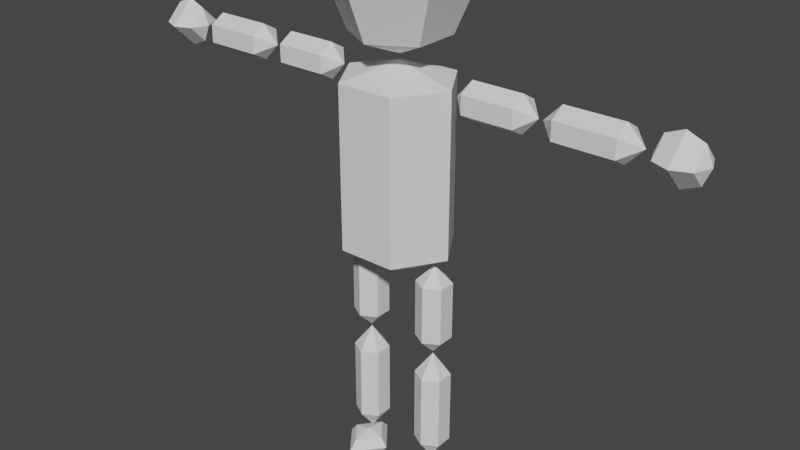 # Source: Dummy.blend  (saved by Blender 3.3.6; exported with 4.5.12 LTS)
import bpy
from mathutils import Matrix  # noqa: F401  (used for matrix-valued properties, if any)

bpy.ops.wm.read_factory_settings(use_empty=True)
scene = bpy.context.scene
scene.name = 'Scene'

# ---- collections
col_utility = bpy.data.collections.new('Utility'); scene.collection.children.link(col_utility)
col_character = bpy.data.collections.new('Character'); scene.collection.children.link(col_character)

# ---- world
world_world = bpy.data.worlds.new('World'); scene.world = world_world
world_world.use_nodes = True; world_world.node_tree.nodes.clear()
_N = world_world.node_tree.nodes; _L = world_world.node_tree.links
n0 = _N.new('ShaderNodeOutputWorld'); n0.name = 'World Output'; n0.location = (300, 300)
n1 = _N.new('ShaderNodeBackground'); n1.name = 'Background'; n1.location = (10, 300)
n1.inputs[0].default_value = (0.05088, 0.05088, 0.05088, 1.0)
_L.new(n1.outputs[0], n0.inputs[0])
n0.is_active_output = True
world_world.color = (0.05088, 0.05088, 0.05088)
world_world.use_sun_shadow = False
world_world.sun_shadow_jitter_overblur = 0.0

# ---- meshes
me_cylinder_004 = bpy.data.meshes.new('Cylinder.004')
me_cylinder_004.from_pydata([(0.0, 0.0, 7.451e-09), (0.0, 0.0, 0.1583), (0.04385, -5.026e-06, 0.02325), (0.04385, -5.026e-06, 0.1462), (0.02192, -0.03496, 0.02325), (0.02192, -0.03496, 0.1462), (-0.02193, -0.03496, 0.02325), (-0.02193, -0.03496, 0.1462), (-0.04385, 5.026e-06, 0.02325), (-0.04385, 5.026e-06, 0.1462), (-0.02192, 0.03496, 0.02325), (-0.02192, 0.03496, 0.1462), (0.02193, 0.03496, 0.02325), (0.02193, 0.03496, 0.1462), (0.02947, -3.377e-06, 0.01562), (-0.02947, 3.377e-06, 0.01562)], [], [(0, 14, 2, 4), (1, 5, 3), (2, 3, 5, 4), (0, 4, 6), (1, 7, 5), (4, 5, 7, 6), (0, 6, 8, 15), (1, 9, 7), (6, 7, 9, 8), (0, 15, 8, 10), (1, 11, 9), (8, 9, 11, 10), (0, 10, 12), (1, 13, 11), (10, 11, 13, 12), (0, 12, 2, 14), (1, 3, 13), (12, 13, 3, 2)])
_uv = me_cylinder_004.uv_layers.new(name='UVMap')
_uv.uv.foreach_set('vector', [0.75, 0.25, 0.75, 0.37, 0.75, 0.49, 0.9578, 0.37, 0.25, 0.25, 0.4578, 0.37, 0.25, 0.49, 1.0, 0.5, 1.0, 1.0, 0.8333, 1.0, 0.8333, 0.5, 0.75, 0.25, 0.9578, 0.37, 0.9578, 0.13, 0.25, 0.25, 0.4578, 0.13, 0.4578, 0.37, 0.8333, 0.5, 0.8333, 1.0, 0.6667, 1.0, 0.6667, 0.5, 0.75, 0.25, 0.9578, 0.13, 0.75, 0.01, 0.75, 0.13, 0.25, 0.25, 0.25, 0.01, 0.4578, 0.13, 0.6667, 0.5, 0.6667, 1.0, 0.5, 1.0, 0.5, 0.5, 0.75, 0.25, 0.75, 0.13, 0.75, 0.01, 0.5422, 0.13, 0.25, 0.25, 0.04215, 0.13, 0.25, 0.01, 0.5, 0.5, 0.5, 1.0, 0.3333, 1.0, 0.3333, 0.5, 0.75, 0.25, 0.5422, 0.13, 0.5422, 0.37, 0.25, 0.25, 0.04215, 0.37, 0.04215, 0.13, 0.3333, 0.5, 0.3333, 1.0, 0.1667, 1.0, 0.1667, 0.5, 0.75, 0.25, 0.5422, 0.37, 0.75, 0.49, 0.75, 0.37, 0.25, 0.25, 0.25, 0.49, 0.04215, 0.37, 0.1667, 0.5, 0.1667, 1.0, -8.941e-08, 1.0, -8.941e-08, 0.5])
me_cylinder_004.update()
me_sphere_005 = bpy.data.meshes.new('Sphere.005')
me_sphere_005.from_pydata([(-4.525e-13, 0.03657, 0.08871), (-6.65e-13, 0.05118, 0.05345), (-4.525e-13, 0.03657, 0.01818), (0.03054, 0.01894, 0.08871), (0.04319, 0.02624, 0.05345), (0.03054, 0.01894, 0.01818), (0.03054, -0.01632, 0.08871), (0.04319, -0.02362, 0.05345), (0.03054, -0.01632, 0.01818), (-7.43e-09, -0.03395, 0.08871), (-7.43e-09, -0.04856, 0.05345), (-7.43e-09, -0.03395, 0.01818), (6.066e-14, 0.00131, 0.003578), (6.066e-14, 0.00131, 0.1033), (-0.03054, -0.01632, 0.08871), (-0.04319, -0.02362, 0.05345), (-0.03054, -0.01632, 0.01818), (-0.03054, 0.01894, 0.08871), (-0.04319, 0.02624, 0.05345), (-0.03054, 0.01894, 0.01818)], [], [(2, 1, 4, 5), (0, 13, 3), (12, 2, 5), (1, 0, 3, 4), (5, 4, 7, 8), (3, 13, 6), (12, 5, 8), (4, 3, 6, 7), (8, 7, 10, 11), (6, 13, 9), (12, 8, 11), (7, 6, 9, 10), (11, 10, 15, 16), (9, 13, 14), (12, 11, 16), (10, 9, 14, 15), (16, 15, 18, 19), (14, 13, 17), (12, 16, 19), (15, 14, 17, 18), (18, 17, 0, 1), (19, 18, 1, 2), (17, 13, 0), (12, 19, 2)])
_uv = me_sphere_005.uv_layers.new(name='UVMap')
_uv.uv.foreach_set('vector', [0.6667, 0.25, 0.6667, 0.5, 0.5, 0.5, 0.5, 0.25, 0.6667, 0.75, 0.5833, 1.0, 0.5, 0.75, 0.5833, 0.0, 0.6667, 0.25, 0.5, 0.25, 0.6667, 0.5, 0.6667, 0.75, 0.5, 0.75, 0.5, 0.5, 0.5, 0.25, 0.5, 0.5, 0.3333, 0.5, 0.3333, 0.25, 0.5, 0.75, 0.4167, 1.0, 0.3333, 0.75, 0.4167, 0.0, 0.5, 0.25, 0.3333, 0.25, 0.5, 0.5, 0.5, 0.75, 0.3333, 0.75, 0.3333, 0.5, 0.3333, 0.25, 0.3333, 0.5, 0.1667, 0.5, 0.1667, 0.25, 0.3333, 0.75, 0.25, 1.0, 0.1667, 0.75, 0.25, 0.0, 0.3333, 0.25, 0.1667, 0.25, 0.3333, 0.5, 0.3333, 0.75, 0.1667, 0.75, 0.1667, 0.5, 0.1667, 0.25, 0.1667, 0.5, 0.0, 0.5, 0.0, 0.25, 0.1667, 0.75, 0.08333, 1.0, 0.0, 0.75, 0.08333, 0.0, 0.1667, 0.25, 0.0, 0.25, 0.1667, 0.5, 0.1667, 0.75, 0.0, 0.75, 0.0, 0.5, 1.0, 0.25, 1.0, 0.5, 0.8333, 0.5, 0.8333, 0.25, 1.0, 0.75, 0.9167, 1.0, 0.8333, 0.75, 0.9167, 0.0, 1.0, 0.25, 0.8333, 0.25, 1.0, 0.5, 1.0, 0.75, 0.8333, 0.75, 0.8333, 0.5, 0.8333, 0.5, 0.8333, 0.75, 0.6667, 0.75, 0.6667, 0.5, 0.8333, 0.25, 0.8333, 0.5, 0.6667, 0.5, 0.6667, 0.25, 0.8333, 0.75, 0.75, 1.0, 0.6667, 0.75, 0.75, 0.0, 0.8333, 0.25, 0.6667, 0.25])
me_sphere_005.update()
me_cylinder_005 = bpy.data.meshes.new('Cylinder.005')
me_cylinder_005.from_pydata([(0.06606, 8.404e-06, -0.001898), (0.004468, 1.546e-05, -0.001898), (0.05461, 9.716e-06, 0.01151), (0.01592, 1.415e-05, 0.01151), (0.05461, -0.0116, 0.004804), (0.01592, -0.01159, 0.004804), (0.05461, -0.0116, -0.0086), (0.01592, -0.01159, -0.0086), (0.05461, 9.716e-06, -0.0153), (0.01592, 1.415e-05, -0.0153), (0.05461, 0.01162, -0.0086), (0.01592, 0.01162, -0.0086), (0.05461, 0.01162, 0.004804), (0.01592, 0.01162, 0.004804)], [], [(0, 2, 4), (1, 5, 3), (2, 3, 5, 4), (0, 4, 6), (1, 7, 5), (4, 5, 7, 6), (0, 6, 8), (1, 9, 7), (6, 7, 9, 8), (0, 8, 10), (1, 11, 9), (8, 9, 11, 10), (0, 10, 12), (1, 13, 11), (10, 11, 13, 12), (0, 12, 2), (1, 3, 13), (12, 13, 3, 2)])
_uv = me_cylinder_005.uv_layers.new(name='UVMap')
_uv.uv.foreach_set('vector', [0.75, 0.25, 0.75, 0.49, 0.9578, 0.37, 0.25, 0.25, 0.4578, 0.37, 0.25, 0.49, 1.0, 0.5, 1.0, 1.0, 0.8333, 1.0, 0.8333, 0.5, 0.75, 0.25, 0.9578, 0.37, 0.9578, 0.13, 0.25, 0.25, 0.4578, 0.13, 0.4578, 0.37, 0.8333, 0.5, 0.8333, 1.0, 0.6667, 1.0, 0.6667, 0.5, 0.75, 0.25, 0.9578, 0.13, 0.75, 0.01, 0.25, 0.25, 0.25, 0.01, 0.4578, 0.13, 0.6667, 0.5, 0.6667, 1.0, 0.5, 1.0, 0.5, 0.5, 0.75, 0.25, 0.75, 0.01, 0.5422, 0.13, 0.25, 0.25, 0.04215, 0.13, 0.25, 0.01, 0.5, 0.5, 0.5, 1.0, 0.3333, 1.0, 0.3333, 0.5, 0.75, 0.25, 0.5422, 0.13, 0.5422, 0.37, 0.25, 0.25, 0.04215, 0.37, 0.04215, 0.13, 0.3333, 0.5, 0.3333, 1.0, 0.1667, 1.0, 0.1667, 0.5, 0.75, 0.25, 0.5422, 0.37, 0.75, 0.49, 0.25, 0.25, 0.25, 0.49, 0.04215, 0.37, 0.1667, 0.5, 0.1667, 1.0, -8.941e-08, 1.0, -8.941e-08, 0.5])
me_cylinder_005.update()
me_cylinder_008 = bpy.data.meshes.new('Cylinder.008')
me_cylinder_008.from_pydata([(0.003178, 3.528e-06, -1.389e-10), (0.0724, 3.531e-06, -3.165e-09), (0.01605, 3.529e-06, 0.0134), (0.05953, 3.531e-06, 0.0134), (0.01605, 0.01161, 0.006702), (0.05953, 0.01161, 0.006702), (0.01605, 0.01161, -0.006702), (0.05953, 0.01161, -0.006702), (0.01605, 3.529e-06, -0.0134), (0.05953, 3.531e-06, -0.0134), (0.01605, -0.0116, -0.006702), (0.05953, -0.0116, -0.006702), (0.01605, -0.0116, 0.006702), (0.05953, -0.0116, 0.006702)], [], [(0, 2, 4), (1, 5, 3), (2, 3, 5, 4), (0, 4, 6), (1, 7, 5), (4, 5, 7, 6), (0, 6, 8), (1, 9, 7), (6, 7, 9, 8), (0, 8, 10), (1, 11, 9), (8, 9, 11, 10), (0, 10, 12), (1, 13, 11), (10, 11, 13, 12), (0, 12, 2), (1, 3, 13), (12, 13, 3, 2)])
_uv = me_cylinder_008.uv_layers.new(name='UVMap')
_uv.uv.foreach_set('vector', [0.75, 0.25, 0.75, 0.49, 0.9578, 0.37, 0.25, 0.25, 0.4578, 0.37, 0.25, 0.49, 1.0, 0.5, 1.0, 1.0, 0.8333, 1.0, 0.8333, 0.5, 0.75, 0.25, 0.9578, 0.37, 0.9578, 0.13, 0.25, 0.25, 0.4578, 0.13, 0.4578, 0.37, 0.8333, 0.5, 0.8333, 1.0, 0.6667, 1.0, 0.6667, 0.5, 0.75, 0.25, 0.9578, 0.13, 0.75, 0.01, 0.25, 0.25, 0.25, 0.01, 0.4578, 0.13, 0.6667, 0.5, 0.6667, 1.0, 0.5, 1.0, 0.5, 0.5, 0.75, 0.25, 0.75, 0.01, 0.5422, 0.13, 0.25, 0.25, 0.04215, 0.13, 0.25, 0.01, 0.5, 0.5, 0.5, 1.0, 0.3333, 1.0, 0.3333, 0.5, 0.75, 0.25, 0.5422, 0.13, 0.5422, 0.37, 0.25, 0.25, 0.04215, 0.37, 0.04215, 0.13, 0.3333, 0.5, 0.3333, 1.0, 0.1667, 1.0, 0.1667, 0.5, 0.75, 0.25, 0.5422, 0.37, 0.75, 0.49, 0.25, 0.25, 0.25, 0.49, 0.04215, 0.37, 0.1667, 0.5, 0.1667, 1.0, -8.941e-08, 1.0, -8.941e-08, 0.5])
me_cylinder_008.update()
me_sphere_002 = bpy.data.meshes.new('Sphere.002')
me_sphere_002.from_pydata([(0.02268, -1.178e-09, -0.0182), (0.03555, -6.155e-10, -0.01287), (0.009815, -0.01287, 6.956e-08), (0.02268, -0.0182, 6.923e-08), (0.03555, -0.01287, 6.843e-08), (0.009815, -6.155e-10, 0.01287), (0.02268, 4.13e-10, 0.0182), (0.03555, 5.095e-10, 0.01287), (0.04088, -3.825e-10, 6.764e-08), (0.004484, -1.974e-09, 6.923e-08), (0.009815, 0.01287, 6.731e-08), (0.02268, 0.0182, 6.605e-08), (0.03555, 0.01287, 6.618e-08), (0.009815, -3.991e-09, -0.01287)], [], [(0, 13, 2, 3), (1, 0, 3, 4), (13, 9, 2), (8, 1, 4), (4, 3, 6, 7), (2, 9, 5), (8, 4, 7), (3, 2, 5, 6), (7, 6, 11, 12), (5, 9, 10), (8, 7, 12), (6, 5, 10, 11), (11, 10, 13, 0), (12, 11, 0, 1), (10, 9, 13), (8, 12, 1)])
_uv = me_sphere_002.uv_layers.new(name='UVMap')
_uv.uv.foreach_set('vector', [0.75, 0.5, 0.75, 0.75, 0.5, 0.75, 0.5, 0.5, 0.75, 0.25, 0.75, 0.5, 0.5, 0.5, 0.5, 0.25, 0.75, 0.75, 0.625, 1.0, 0.5, 0.75, 0.625, 0.0, 0.75, 0.25, 0.5, 0.25, 0.5, 0.25, 0.5, 0.5, 0.25, 0.5, 0.25, 0.25, 0.5, 0.75, 0.375, 1.0, 0.25, 0.75, 0.375, 0.0, 0.5, 0.25, 0.25, 0.25, 0.5, 0.5, 0.5, 0.75, 0.25, 0.75, 0.25, 0.5, 0.25, 0.25, 0.25, 0.5, 0.0, 0.5, 0.0, 0.25, 0.25, 0.75, 0.125, 1.0, 0.0, 0.75, 0.125, 0.0, 0.25, 0.25, 0.0, 0.25, 0.25, 0.5, 0.25, 0.75, 0.0, 0.75, 0.0, 0.5, 1.0, 0.5, 1.0, 0.75, 0.75, 0.75, 0.75, 0.5, 1.0, 0.25, 1.0, 0.5, 0.75, 0.5, 0.75, 0.25, 1.0, 0.75, 0.875, 1.0, 0.75, 0.75, 0.875, 0.0, 1.0, 0.25, 0.75, 0.25])
me_sphere_002.update()
me_cylinder_006 = bpy.data.meshes.new('Cylinder.006')
me_cylinder_006.from_pydata([(-0.06606, 2.202e-06, -0.001898), (-0.004468, 1.561e-06, -0.001898), (-0.05461, 2.083e-06, -0.0153), (-0.01592, 1.68e-06, -0.0153), (-0.05461, -0.01161, -0.0086), (-0.01592, -0.01161, -0.0086), (-0.05461, -0.01161, 0.004804), (-0.01592, -0.01161, 0.004804), (-0.05461, 2.083e-06, 0.01151), (-0.01592, 1.68e-06, 0.01151), (-0.05461, 0.01161, 0.004804), (-0.01592, 0.01161, 0.004804), (-0.05461, 0.01161, -0.0086), (-0.01592, 0.01161, -0.0086)], [], [(0, 2, 4), (1, 5, 3), (2, 3, 5, 4), (0, 4, 6), (1, 7, 5), (4, 5, 7, 6), (0, 6, 8), (1, 9, 7), (6, 7, 9, 8), (0, 8, 10), (1, 11, 9), (8, 9, 11, 10), (0, 10, 12), (1, 13, 11), (10, 11, 13, 12), (0, 12, 2), (1, 3, 13), (12, 13, 3, 2)])
_uv = me_cylinder_006.uv_layers.new(name='UVMap')
_uv.uv.foreach_set('vector', [0.75, 0.25, 0.75, 0.49, 0.9578, 0.37, 0.25, 0.25, 0.4578, 0.37, 0.25, 0.49, 1.0, 0.5, 1.0, 1.0, 0.8333, 1.0, 0.8333, 0.5, 0.75, 0.25, 0.9578, 0.37, 0.9578, 0.13, 0.25, 0.25, 0.4578, 0.13, 0.4578, 0.37, 0.8333, 0.5, 0.8333, 1.0, 0.6667, 1.0, 0.6667, 0.5, 0.75, 0.25, 0.9578, 0.13, 0.75, 0.01, 0.25, 0.25, 0.25, 0.01, 0.4578, 0.13, 0.6667, 0.5, 0.6667, 1.0, 0.5, 1.0, 0.5, 0.5, 0.75, 0.25, 0.75, 0.01, 0.5422, 0.13, 0.25, 0.25, 0.04215, 0.13, 0.25, 0.01, 0.5, 0.5, 0.5, 1.0, 0.3333, 1.0, 0.3333, 0.5, 0.75, 0.25, 0.5422, 0.13, 0.5422, 0.37, 0.25, 0.25, 0.04215, 0.37, 0.04215, 0.13, 0.3333, 0.5, 0.3333, 1.0, 0.1667, 1.0, 0.1667, 0.5, 0.75, 0.25, 0.5422, 0.37, 0.75, 0.49, 0.25, 0.25, 0.25, 0.49, 0.04215, 0.37, 0.1667, 0.5, 0.1667, 1.0, -8.941e-08, 1.0, -8.941e-08, 0.5])
me_cylinder_006.update()
me_cylinder_007 = bpy.data.meshes.new('Cylinder.007')
me_cylinder_007.from_pydata([(-0.0724, 4.142e-06, 3.165e-09), (-0.003178, -3.791e-06, 1.389e-10), (-0.05953, 2.667e-06, -0.0134), (-0.01605, -2.316e-06, -0.0134), (-0.05953, -0.01161, -0.006702), (-0.01605, -0.01161, -0.006702), (-0.05953, -0.01161, 0.006702), (-0.01605, -0.01161, 0.006702), (-0.05953, 2.667e-06, 0.0134), (-0.01605, -2.316e-06, 0.0134), (-0.05953, 0.01161, 0.006702), (-0.01604, 0.01161, 0.006702), (-0.05953, 0.01161, -0.006702), (-0.01604, 0.01161, -0.006702)], [], [(0, 2, 4), (1, 5, 3), (2, 3, 5, 4), (0, 4, 6), (1, 7, 5), (4, 5, 7, 6), (0, 6, 8), (1, 9, 7), (6, 7, 9, 8), (0, 8, 10), (1, 11, 9), (8, 9, 11, 10), (0, 10, 12), (1, 13, 11), (10, 11, 13, 12), (0, 12, 2), (1, 3, 13), (12, 13, 3, 2)])
_uv = me_cylinder_007.uv_layers.new(name='UVMap')
_uv.uv.foreach_set('vector', [0.75, 0.25, 0.75, 0.49, 0.9578, 0.37, 0.25, 0.25, 0.4578, 0.37, 0.25, 0.49, 1.0, 0.5, 1.0, 1.0, 0.8333, 1.0, 0.8333, 0.5, 0.75, 0.25, 0.9578, 0.37, 0.9578, 0.13, 0.25, 0.25, 0.4578, 0.13, 0.4578, 0.37, 0.8333, 0.5, 0.8333, 1.0, 0.6667, 1.0, 0.6667, 0.5, 0.75, 0.25, 0.9578, 0.13, 0.75, 0.01, 0.25, 0.25, 0.25, 0.01, 0.4578, 0.13, 0.6667, 0.5, 0.6667, 1.0, 0.5, 1.0, 0.5, 0.5, 0.75, 0.25, 0.75, 0.01, 0.5422, 0.13, 0.25, 0.25, 0.04215, 0.13, 0.25, 0.01, 0.5, 0.5, 0.5, 1.0, 0.3333, 1.0, 0.3333, 0.5, 0.75, 0.25, 0.5422, 0.13, 0.5422, 0.37, 0.25, 0.25, 0.04215, 0.37, 0.04215, 0.13, 0.3333, 0.5, 0.3333, 1.0, 0.1667, 1.0, 0.1667, 0.5, 0.75, 0.25, 0.5422, 0.37, 0.75, 0.49, 0.25, 0.25, 0.25, 0.49, 0.04215, 0.37, 0.1667, 0.5, 0.1667, 1.0, -8.941e-08, 1.0, -8.941e-08, 0.5])
me_cylinder_007.update()
me_sphere_003 = bpy.data.meshes.new('Sphere.003')
me_sphere_003.from_pydata([(-0.02268, -4.462e-06, 0.0182), (-0.009815, -4.463e-06, 0.01287), (-0.03555, 0.01286, 1.051e-07), (-0.02268, 0.01819, 1.043e-07), (-0.009815, 0.01286, 1.04e-07), (-0.03555, -4.463e-06, -0.01287), (-0.02268, -4.464e-06, -0.0182), (-0.009815, -4.464e-06, -0.01287), (-0.004484, -4.463e-06, 1.043e-07), (-0.04088, -4.461e-06, 1.059e-07), (-0.03555, -0.01287, 1.074e-07), (-0.02268, -0.0182, 1.075e-07), (-0.009815, -0.01287, 1.063e-07), (-0.03555, -4.459e-06, 0.01287)], [], [(0, 13, 2, 3), (1, 0, 3, 4), (13, 9, 2), (8, 1, 4), (4, 3, 6, 7), (2, 9, 5), (8, 4, 7), (3, 2, 5, 6), (7, 6, 11, 12), (5, 9, 10), (8, 7, 12), (6, 5, 10, 11), (11, 10, 13, 0), (12, 11, 0, 1), (10, 9, 13), (8, 12, 1)])
_uv = me_sphere_003.uv_layers.new(name='UVMap')
_uv.uv.foreach_set('vector', [0.75, 0.5, 0.75, 0.75, 0.5, 0.75, 0.5, 0.5, 0.75, 0.25, 0.75, 0.5, 0.5, 0.5, 0.5, 0.25, 0.75, 0.75, 0.625, 1.0, 0.5, 0.75, 0.625, 0.0, 0.75, 0.25, 0.5, 0.25, 0.5, 0.25, 0.5, 0.5, 0.25, 0.5, 0.25, 0.25, 0.5, 0.75, 0.375, 1.0, 0.25, 0.75, 0.375, 0.0, 0.5, 0.25, 0.25, 0.25, 0.5, 0.5, 0.5, 0.75, 0.25, 0.75, 0.25, 0.5, 0.25, 0.25, 0.25, 0.5, 0.0, 0.5, 0.0, 0.25, 0.25, 0.75, 0.125, 1.0, 0.0, 0.75, 0.125, 0.0, 0.25, 0.25, 0.0, 0.25, 0.25, 0.5, 0.25, 0.75, 0.0, 0.75, 0.0, 0.5, 1.0, 0.5, 1.0, 0.75, 0.75, 0.75, 0.75, 0.5, 1.0, 0.25, 1.0, 0.5, 0.75, 0.5, 0.75, 0.25, 1.0, 0.75, 0.875, 1.0, 0.75, 0.75, 0.875, 0.0, 1.0, 0.25, 0.75, 0.25])
me_sphere_003.update()
me_cylinder_003 = bpy.data.meshes.new('Cylinder.003')
me_cylinder_003.from_pydata([(-1.598e-08, 0.003528, -0.07409), (-1.598e-08, 0.003528, -0.002506), (-1.598e-08, 0.01693, -0.06078), (-1.598e-08, 0.01693, -0.01581), (0.01161, 0.01023, -0.06078), (0.01161, 0.01023, -0.01581), (0.01161, -0.003173, -0.06078), (0.01161, -0.003173, -0.01581), (-1.598e-08, -0.009875, -0.06078), (-1.598e-08, -0.009875, -0.01581), (-0.01161, -0.003173, -0.06078), (-0.01161, -0.003173, -0.01581), (-0.01161, 0.01023, -0.06078), (-0.01161, 0.01023, -0.01581)], [], [(0, 2, 4), (1, 5, 3), (2, 3, 5, 4), (0, 4, 6), (1, 7, 5), (4, 5, 7, 6), (0, 6, 8), (1, 9, 7), (6, 7, 9, 8), (0, 8, 10), (1, 11, 9), (8, 9, 11, 10), (0, 10, 12), (1, 13, 11), (10, 11, 13, 12), (0, 12, 2), (1, 3, 13), (12, 13, 3, 2)])
_uv = me_cylinder_003.uv_layers.new(name='UVMap')
_uv.uv.foreach_set('vector', [0.75, 0.25, 0.75, 0.49, 0.9578, 0.37, 0.25, 0.25, 0.4578, 0.37, 0.25, 0.49, 1.0, 0.5, 1.0, 1.0, 0.8333, 1.0, 0.8333, 0.5, 0.75, 0.25, 0.9578, 0.37, 0.9578, 0.13, 0.25, 0.25, 0.4578, 0.13, 0.4578, 0.37, 0.8333, 0.5, 0.8333, 1.0, 0.6667, 1.0, 0.6667, 0.5, 0.75, 0.25, 0.9578, 0.13, 0.75, 0.01, 0.25, 0.25, 0.25, 0.01, 0.4578, 0.13, 0.6667, 0.5, 0.6667, 1.0, 0.5, 1.0, 0.5, 0.5, 0.75, 0.25, 0.75, 0.01, 0.5422, 0.13, 0.25, 0.25, 0.04215, 0.13, 0.25, 0.01, 0.5, 0.5, 0.5, 1.0, 0.3333, 1.0, 0.3333, 0.5, 0.75, 0.25, 0.5422, 0.13, 0.5422, 0.37, 0.25, 0.25, 0.04215, 0.37, 0.04215, 0.13, 0.3333, 0.5, 0.3333, 1.0, 0.1667, 1.0, 0.1667, 0.5, 0.75, 0.25, 0.5422, 0.37, 0.75, 0.49, 0.25, 0.25, 0.25, 0.49, 0.04215, 0.37, 0.1667, 0.5, 0.1667, 1.0, -8.941e-08, 1.0, -8.941e-08, 0.5])
me_cylinder_003.update()
me_cylinder = bpy.data.meshes.new('Cylinder')
me_cylinder.from_pydata([(-3.196e-09, -6.985e-10, -0.09453), (-3.196e-09, -6.985e-10, -0.00142), (-3.196e-09, 0.0134, -0.07722), (-3.196e-09, 0.0134, -0.01873), (0.01161, 0.006702, -0.07722), (0.01161, 0.006702, -0.01873), (0.01161, -0.006702, -0.07722), (0.01161, -0.006702, -0.01873), (-3.196e-09, -0.0134, -0.07722), (-3.196e-09, -0.0134, -0.01873), (-0.01161, -0.006702, -0.07722), (-0.01161, -0.006702, -0.01873), (-0.01161, 0.006702, -0.07722), (-0.01161, 0.006702, -0.01873)], [], [(0, 2, 4), (1, 5, 3), (2, 3, 5, 4), (0, 4, 6), (1, 7, 5), (4, 5, 7, 6), (0, 6, 8), (1, 9, 7), (6, 7, 9, 8), (0, 8, 10), (1, 11, 9), (8, 9, 11, 10), (0, 10, 12), (1, 13, 11), (10, 11, 13, 12), (0, 12, 2), (1, 3, 13), (12, 13, 3, 2)])
_uv = me_cylinder.uv_layers.new(name='UVMap')
_uv.uv.foreach_set('vector', [0.75, 0.25, 0.75, 0.49, 0.9578, 0.37, 0.25, 0.25, 0.4578, 0.37, 0.25, 0.49, 1.0, 0.5, 1.0, 1.0, 0.8333, 1.0, 0.8333, 0.5, 0.75, 0.25, 0.9578, 0.37, 0.9578, 0.13, 0.25, 0.25, 0.4578, 0.13, 0.4578, 0.37, 0.8333, 0.5, 0.8333, 1.0, 0.6667, 1.0, 0.6667, 0.5, 0.75, 0.25, 0.9578, 0.13, 0.75, 0.01, 0.25, 0.25, 0.25, 0.01, 0.4578, 0.13, 0.6667, 0.5, 0.6667, 1.0, 0.5, 1.0, 0.5, 0.5, 0.75, 0.25, 0.75, 0.01, 0.5422, 0.13, 0.25, 0.25, 0.04215, 0.13, 0.25, 0.01, 0.5, 0.5, 0.5, 1.0, 0.3333, 1.0, 0.3333, 0.5, 0.75, 0.25, 0.5422, 0.13, 0.5422, 0.37, 0.25, 0.25, 0.04215, 0.37, 0.04215, 0.13, 0.3333, 0.5, 0.3333, 1.0, 0.1667, 1.0, 0.1667, 0.5, 0.75, 0.25, 0.5422, 0.37, 0.75, 0.49, 0.25, 0.25, 0.25, 0.49, 0.04215, 0.37, 0.1667, 0.5, 0.1667, 1.0, -8.941e-08, 1.0, -8.941e-08, 0.5])
me_cylinder.update()
me_sphere_004 = bpy.data.meshes.new('Sphere.004')
me_sphere_004.from_pydata([(4.339e-09, -0.02818, -0.01089), (4.339e-09, -0.02156, -0.003646), (-0.01287, -0.005558, -0.01814), (-0.0182, -0.005558, -0.01089), (-0.01287, -0.005558, -0.003646), (5.464e-09, 0.01044, -0.01814), (5.93e-09, 0.01707, -0.01089), (5.464e-09, 0.01044, -0.003646), (4.339e-09, -0.005558, -0.0006452), (4.339e-09, -0.005558, -0.02114), (0.01287, -0.005558, -0.01814), (0.0182, -0.005558, -0.01089), (0.01287, -0.005558, -0.003646), (2.089e-09, -0.02156, -0.01814)], [], [(0, 13, 2, 3), (1, 0, 3, 4), (13, 9, 2), (8, 1, 4), (4, 3, 6, 7), (2, 9, 5), (8, 4, 7), (3, 2, 5, 6), (7, 6, 11, 12), (5, 9, 10), (8, 7, 12), (6, 5, 10, 11), (11, 10, 13, 0), (12, 11, 0, 1), (10, 9, 13), (8, 12, 1)])
_uv = me_sphere_004.uv_layers.new(name='UVMap')
_uv.uv.foreach_set('vector', [0.75, 0.5, 0.75, 0.75, 0.5, 0.75, 0.5, 0.5, 0.75, 0.25, 0.75, 0.5, 0.5, 0.5, 0.5, 0.25, 0.75, 0.75, 0.625, 1.0, 0.5, 0.75, 0.625, 0.0, 0.75, 0.25, 0.5, 0.25, 0.5, 0.25, 0.5, 0.5, 0.25, 0.5, 0.25, 0.25, 0.5, 0.75, 0.375, 1.0, 0.25, 0.75, 0.375, 0.0, 0.5, 0.25, 0.25, 0.25, 0.5, 0.5, 0.5, 0.75, 0.25, 0.75, 0.25, 0.5, 0.25, 0.25, 0.25, 0.5, 0.0, 0.5, 0.0, 0.25, 0.25, 0.75, 0.125, 1.0, 0.0, 0.75, 0.125, 0.0, 0.25, 0.25, 0.0, 0.25, 0.25, 0.5, 0.25, 0.75, 0.0, 0.75, 0.0, 0.5, 1.0, 0.5, 1.0, 0.75, 0.75, 0.75, 0.75, 0.5, 1.0, 0.25, 1.0, 0.5, 0.75, 0.5, 0.75, 0.25, 1.0, 0.75, 0.875, 1.0, 0.75, 0.75, 0.875, 0.0, 1.0, 0.25, 0.75, 0.25])
me_sphere_004.update()
me_cylinder_002 = bpy.data.meshes.new('Cylinder.002')
me_cylinder_002.from_pydata([(-5.125e-14, 0.003522, -0.07409), (-5.125e-14, 0.003522, -0.002506), (-2.463e-13, 0.01693, -0.06078), (-2.463e-13, 0.01693, -0.01581), (0.01161, 0.01022, -0.06078), (0.01161, 0.01022, -0.01581), (0.01161, -0.00318, -0.06078), (0.01161, -0.00318, -0.01581), (1.438e-13, -0.009882, -0.06078), (1.438e-13, -0.009882, -0.01581), (-0.01161, -0.00318, -0.06078), (-0.01161, -0.00318, -0.01581), (-0.01161, 0.01022, -0.06078), (-0.01161, 0.01022, -0.01581)], [], [(0, 2, 4), (1, 5, 3), (2, 3, 5, 4), (0, 4, 6), (1, 7, 5), (4, 5, 7, 6), (0, 6, 8), (1, 9, 7), (6, 7, 9, 8), (0, 8, 10), (1, 11, 9), (8, 9, 11, 10), (0, 10, 12), (1, 13, 11), (10, 11, 13, 12), (0, 12, 2), (1, 3, 13), (12, 13, 3, 2)])
_uv = me_cylinder_002.uv_layers.new(name='UVMap')
_uv.uv.foreach_set('vector', [0.75, 0.25, 0.75, 0.49, 0.9578, 0.37, 0.25, 0.25, 0.4578, 0.37, 0.25, 0.49, 1.0, 0.5, 1.0, 1.0, 0.8333, 1.0, 0.8333, 0.5, 0.75, 0.25, 0.9578, 0.37, 0.9578, 0.13, 0.25, 0.25, 0.4578, 0.13, 0.4578, 0.37, 0.8333, 0.5, 0.8333, 1.0, 0.6667, 1.0, 0.6667, 0.5, 0.75, 0.25, 0.9578, 0.13, 0.75, 0.01, 0.25, 0.25, 0.25, 0.01, 0.4578, 0.13, 0.6667, 0.5, 0.6667, 1.0, 0.5, 1.0, 0.5, 0.5, 0.75, 0.25, 0.75, 0.01, 0.5422, 0.13, 0.25, 0.25, 0.04215, 0.13, 0.25, 0.01, 0.5, 0.5, 0.5, 1.0, 0.3333, 1.0, 0.3333, 0.5, 0.75, 0.25, 0.5422, 0.13, 0.5422, 0.37, 0.25, 0.25, 0.04215, 0.37, 0.04215, 0.13, 0.3333, 0.5, 0.3333, 1.0, 0.1667, 1.0, 0.1667, 0.5, 0.75, 0.25, 0.5422, 0.37, 0.75, 0.49, 0.25, 0.25, 0.25, 0.49, 0.04215, 0.37, 0.1667, 0.5, 0.1667, 1.0, -8.941e-08, 1.0, -8.941e-08, 0.5])
me_cylinder_002.update()
me_cylinder_001 = bpy.data.meshes.new('Cylinder.001')
me_cylinder_001.from_pydata([(-1.123e-30, -6.985e-10, -0.09453), (-1.123e-30, -6.985e-10, -0.00142), (2.155e-23, 0.0134, -0.07722), (2.155e-23, 0.0134, -0.01873), (0.01161, 0.006702, -0.07722), (0.01161, 0.006702, -0.01873), (0.01161, -0.006702, -0.07722), (0.01161, -0.006702, -0.01873), (-2.155e-23, -0.0134, -0.07722), (-2.155e-23, -0.0134, -0.01873), (-0.01161, -0.006702, -0.07722), (-0.01161, -0.006702, -0.01873), (-0.01161, 0.006702, -0.07722), (-0.01161, 0.006702, -0.01873)], [], [(0, 2, 4), (1, 5, 3), (2, 3, 5, 4), (0, 4, 6), (1, 7, 5), (4, 5, 7, 6), (0, 6, 8), (1, 9, 7), (6, 7, 9, 8), (0, 8, 10), (1, 11, 9), (8, 9, 11, 10), (0, 10, 12), (1, 13, 11), (10, 11, 13, 12), (0, 12, 2), (1, 3, 13), (12, 13, 3, 2)])
_uv = me_cylinder_001.uv_layers.new(name='UVMap')
_uv.uv.foreach_set('vector', [0.75, 0.25, 0.75, 0.49, 0.9578, 0.37, 0.25, 0.25, 0.4578, 0.37, 0.25, 0.49, 1.0, 0.5, 1.0, 1.0, 0.8333, 1.0, 0.8333, 0.5, 0.75, 0.25, 0.9578, 0.37, 0.9578, 0.13, 0.25, 0.25, 0.4578, 0.13, 0.4578, 0.37, 0.8333, 0.5, 0.8333, 1.0, 0.6667, 1.0, 0.6667, 0.5, 0.75, 0.25, 0.9578, 0.13, 0.75, 0.01, 0.25, 0.25, 0.25, 0.01, 0.4578, 0.13, 0.6667, 0.5, 0.6667, 1.0, 0.5, 1.0, 0.5, 0.5, 0.75, 0.25, 0.75, 0.01, 0.5422, 0.13, 0.25, 0.25, 0.04215, 0.13, 0.25, 0.01, 0.5, 0.5, 0.5, 1.0, 0.3333, 1.0, 0.3333, 0.5, 0.75, 0.25, 0.5422, 0.13, 0.5422, 0.37, 0.25, 0.25, 0.04215, 0.37, 0.04215, 0.13, 0.3333, 0.5, 0.3333, 1.0, 0.1667, 1.0, 0.1667, 0.5, 0.75, 0.25, 0.5422, 0.37, 0.75, 0.49, 0.25, 0.25, 0.25, 0.49, 0.04215, 0.37, 0.1667, 0.5, 0.1667, 1.0, -8.941e-08, 1.0, -8.941e-08, 0.5])
me_cylinder_001.update()
me_sphere_001 = bpy.data.meshes.new('Sphere.001')
me_sphere_001.from_pydata([(2.169e-09, -0.02818, -0.01089), (2.169e-09, -0.02156, -0.003646), (-0.01287, -0.005558, -0.01814), (-0.0182, -0.005558, -0.01089), (-0.01287, -0.005558, -0.003646), (3.295e-09, 0.01044, -0.01814), (3.761e-09, 0.01707, -0.01089), (3.295e-09, 0.01044, -0.003646), (2.169e-09, -0.005558, -0.0006452), (2.169e-09, -0.005558, -0.02114), (0.01287, -0.005558, -0.01814), (0.0182, -0.005558, -0.01089), (0.01287, -0.005558, -0.003646), (-8.085e-11, -0.02156, -0.01814)], [], [(0, 13, 2, 3), (1, 0, 3, 4), (13, 9, 2), (8, 1, 4), (4, 3, 6, 7), (2, 9, 5), (8, 4, 7), (3, 2, 5, 6), (7, 6, 11, 12), (5, 9, 10), (8, 7, 12), (6, 5, 10, 11), (11, 10, 13, 0), (12, 11, 0, 1), (10, 9, 13), (8, 12, 1)])
_uv = me_sphere_001.uv_layers.new(name='UVMap')
_uv.uv.foreach_set('vector', [0.75, 0.5, 0.75, 0.75, 0.5, 0.75, 0.5, 0.5, 0.75, 0.25, 0.75, 0.5, 0.5, 0.5, 0.5, 0.25, 0.75, 0.75, 0.625, 1.0, 0.5, 0.75, 0.625, 0.0, 0.75, 0.25, 0.5, 0.25, 0.5, 0.25, 0.5, 0.5, 0.25, 0.5, 0.25, 0.25, 0.5, 0.75, 0.375, 1.0, 0.25, 0.75, 0.375, 0.0, 0.5, 0.25, 0.25, 0.25, 0.5, 0.5, 0.5, 0.75, 0.25, 0.75, 0.25, 0.5, 0.25, 0.25, 0.25, 0.5, 0.0, 0.5, 0.0, 0.25, 0.25, 0.75, 0.125, 1.0, 0.0, 0.75, 0.125, 0.0, 0.25, 0.25, 0.0, 0.25, 0.25, 0.5, 0.25, 0.75, 0.0, 0.75, 0.0, 0.5, 1.0, 0.5, 1.0, 0.75, 0.75, 0.75, 0.75, 0.5, 1.0, 0.25, 1.0, 0.5, 0.75, 0.5, 0.75, 0.25, 1.0, 0.75, 0.875, 1.0, 0.75, 0.75, 0.875, 0.0, 1.0, 0.25, 0.75, 0.25])
me_sphere_001.update()
arm_armature = bpy.data.armatures.new('Armature')  # bones are not reproduced

# ---- objects
ob_torso = bpy.data.objects.new('TORSO', me_cylinder_004)
ob_head = bpy.data.objects.new('HEAD', me_sphere_005)
ob_upp_arm_l = bpy.data.objects.new('UPP_ARM_L', me_cylinder_005)
ob_low_arm_l = bpy.data.objects.new('LOW_ARM_L', me_cylinder_008)
ob_hand_l = bpy.data.objects.new('HAND_L', me_sphere_002)
ob_upp_arm_r = bpy.data.objects.new('UPP_ARM_R', me_cylinder_006)
ob_low_arm_r = bpy.data.objects.new('LOW_ARM_R', me_cylinder_007)
ob_hand_r = bpy.data.objects.new('HAND_R', me_sphere_003)
ob_upp_leg_l = bpy.data.objects.new('UPP_LEG_L', me_cylinder_003)
ob_low_leg_l = bpy.data.objects.new('LOW_LEG_L', me_cylinder)
ob_foot_l = bpy.data.objects.new('FOOT_L', me_sphere_004)
ob_upp_leg_r = bpy.data.objects.new('UPP_LEG_R', me_cylinder_002)
ob_low_leg_r = bpy.data.objects.new('LOW_LEG_R', me_cylinder_001)
ob_foot_r = bpy.data.objects.new('FOOT_R', me_sphere_001)
ob_armature = bpy.data.objects.new('Armature', arm_armature)

# ---- transforms, parenting, visibility, modifiers, constraints
ob_torso.parent = ob_armature
ob_torso.matrix_parent_inverse = Matrix(((4.668, -0.0, -0.0, -0.0), (-0.0, 4.668, 0.0, 2.174e-09), (-0.0, -0.0, 4.668, -0.8172), (-0.0, 0.0, -0.0, 1.0)))
ob_torso.location = (0.0, -4.657e-10, 0.175)
_vg = ob_torso.vertex_groups.new(name='Torso')
_vg.add([0, 1, 2, 3, 4, 5, 6, 7, 8, 9, 10, 11, 12, 13, 14, 15], 1.0, 'REPLACE')
_vg = ob_torso.vertex_groups.new(name='UArm.r')
_vg = ob_torso.vertex_groups.new(name='LArm.r')
_vg = ob_torso.vertex_groups.new(name='Hand.r')
_vg = ob_torso.vertex_groups.new(name='ULeg.r')
_vg = ob_torso.vertex_groups.new(name='LLeg.r')
_vg = ob_torso.vertex_groups.new(name='Foot.r')
_vg = ob_torso.vertex_groups.new(name='Head')
_vg = ob_torso.vertex_groups.new(name='UArm.l')
_vg = ob_torso.vertex_groups.new(name='LArm.l')
_vg = ob_torso.vertex_groups.new(name='Hand.l')
_vg = ob_torso.vertex_groups.new(name='ULeg.l')
_vg = ob_torso.vertex_groups.new(name='LLeg.l')
_vg = ob_torso.vertex_groups.new(name='Foot.l')
_m = ob_torso.modifiers.new('Armature', 'ARMATURE')
_m.object = ob_armature
ob_head.parent = ob_armature
ob_head.matrix_parent_inverse = Matrix(((4.668, -0.0, -0.0, -0.0), (-0.0, 4.668, 0.0, 2.174e-09), (-0.0, -0.0, 4.668, -0.8172), (-0.0, 0.0, -0.0, 1.0)))
ob_head.location = (-2.407e-35, 0.0, 0.3333)
_vg = ob_head.vertex_groups.new(name='Torso')
_vg = ob_head.vertex_groups.new(name='UArm.r')
_vg = ob_head.vertex_groups.new(name='LArm.r')
_vg = ob_head.vertex_groups.new(name='Hand.r')
_vg = ob_head.vertex_groups.new(name='ULeg.r')
_vg = ob_head.vertex_groups.new(name='LLeg.r')
_vg = ob_head.vertex_groups.new(name='Foot.r')
_vg = ob_head.vertex_groups.new(name='Head')
_vg.add([0, 1, 2, 3, 4, 5, 6, 7, 8, 9, 10, 11, 12, 13, 14, 15, 16, 17, 18, 19], 1.0, 'REPLACE')
_vg = ob_head.vertex_groups.new(name='UArm.l')
_vg = ob_head.vertex_groups.new(name='LArm.l')
_vg = ob_head.vertex_groups.new(name='Hand.l')
_vg = ob_head.vertex_groups.new(name='ULeg.l')
_vg = ob_head.vertex_groups.new(name='LLeg.l')
_vg = ob_head.vertex_groups.new(name='Foot.l')
_m = ob_head.modifiers.new('Armature', 'ARMATURE')
_m.object = ob_armature
ob_upp_arm_l.parent = ob_armature
ob_upp_arm_l.matrix_parent_inverse = Matrix(((4.668, -0.0, -0.0, -0.0), (-0.0, 4.668, 0.0, 2.174e-09), (-0.0, -0.0, 4.668, -0.8172), (-0.0, 0.0, -0.0, 1.0)))
ob_upp_arm_l.location = (0.04386, -5.025e-06, 0.3212)
_vg = ob_upp_arm_l.vertex_groups.new(name='Torso')
_vg = ob_upp_arm_l.vertex_groups.new(name='UArm.r')
_vg = ob_upp_arm_l.vertex_groups.new(name='LArm.r')
_vg = ob_upp_arm_l.vertex_groups.new(name='Hand.r')
_vg = ob_upp_arm_l.vertex_groups.new(name='ULeg.r')
_vg = ob_upp_arm_l.vertex_groups.new(name='LLeg.r')
_vg = ob_upp_arm_l.vertex_groups.new(name='Foot.r')
_vg = ob_upp_arm_l.vertex_groups.new(name='Head')
_vg = ob_upp_arm_l.vertex_groups.new(name='UArm.l')
_vg.add([0, 1, 2, 3, 4, 5, 6, 7, 8, 9, 10, 11, 12, 13], 1.0, 'REPLACE')
_vg = ob_upp_arm_l.vertex_groups.new(name='LArm.l')
_vg = ob_upp_arm_l.vertex_groups.new(name='Hand.l')
_vg = ob_upp_arm_l.vertex_groups.new(name='ULeg.l')
_vg = ob_upp_arm_l.vertex_groups.new(name='LLeg.l')
_vg = ob_upp_arm_l.vertex_groups.new(name='Foot.l')
_m = ob_upp_arm_l.modifiers.new('Armature', 'ARMATURE')
_m.object = ob_armature
ob_low_arm_l.parent = ob_armature
ob_low_arm_l.matrix_parent_inverse = Matrix(((4.668, -0.0, -0.0, -0.0), (-0.0, 4.668, 0.0, 2.174e-09), (-0.0, -0.0, 4.668, -0.8172), (-0.0, 0.0, -0.0, 1.0)))
ob_low_arm_l.location = (0.1099, 3.379e-06, 0.3193)
_vg = ob_low_arm_l.vertex_groups.new(name='Torso')
_vg = ob_low_arm_l.vertex_groups.new(name='UArm.r')
_vg = ob_low_arm_l.vertex_groups.new(name='LArm.r')
_vg = ob_low_arm_l.vertex_groups.new(name='Hand.r')
_vg = ob_low_arm_l.vertex_groups.new(name='ULeg.r')
_vg = ob_low_arm_l.vertex_groups.new(name='LLeg.r')
_vg = ob_low_arm_l.vertex_groups.new(name='Foot.r')
_vg = ob_low_arm_l.vertex_groups.new(name='Head')
_vg = ob_low_arm_l.vertex_groups.new(name='UArm.l')
_vg = ob_low_arm_l.vertex_groups.new(name='LArm.l')
_vg.add([0, 1, 2, 3, 4, 5, 6, 7, 8, 9, 10, 11, 12, 13], 1.0, 'REPLACE')
_vg = ob_low_arm_l.vertex_groups.new(name='Hand.l')
_vg = ob_low_arm_l.vertex_groups.new(name='ULeg.l')
_vg = ob_low_arm_l.vertex_groups.new(name='LLeg.l')
_vg = ob_low_arm_l.vertex_groups.new(name='Foot.l')
_m = ob_low_arm_l.modifiers.new('Armature', 'ARMATURE')
_m.object = ob_armature
ob_hand_l.parent = ob_armature
ob_hand_l.matrix_parent_inverse = Matrix(((4.668, -0.0, -0.0, -0.0), (-0.0, 4.668, 0.0, 2.174e-09), (-0.0, -0.0, 4.668, -0.8172), (-0.0, 0.0, -0.0, 1.0)))
ob_hand_l.location = (0.1823, 6.91e-06, 0.3193)
_vg = ob_hand_l.vertex_groups.new(name='Foot.l')
_vg = ob_hand_l.vertex_groups.new(name='Foot.r')
_vg = ob_hand_l.vertex_groups.new(name='Hand.l')
_vg.add([0, 1, 2, 3, 4, 5, 6, 7, 8, 9, 10, 11, 12, 13], 1.0, 'REPLACE')
_vg = ob_hand_l.vertex_groups.new(name='Hand.r')
_vg = ob_hand_l.vertex_groups.new(name='Head')
_vg = ob_hand_l.vertex_groups.new(name='LArm.l')
_vg = ob_hand_l.vertex_groups.new(name='LArm.r')
_vg = ob_hand_l.vertex_groups.new(name='LLeg.l')
_vg = ob_hand_l.vertex_groups.new(name='LLeg.r')
_vg = ob_hand_l.vertex_groups.new(name='Torso')
_vg = ob_hand_l.vertex_groups.new(name='UArm.l')
_vg = ob_hand_l.vertex_groups.new(name='UArm.r')
_vg = ob_hand_l.vertex_groups.new(name='ULeg.l')
_vg = ob_hand_l.vertex_groups.new(name='ULeg.r')
_m = ob_hand_l.modifiers.new('Armature', 'ARMATURE')
_m.object = ob_armature
ob_upp_arm_r.parent = ob_armature
ob_upp_arm_r.matrix_parent_inverse = Matrix(((4.668, -0.0, -0.0, -0.0), (-0.0, 4.668, 0.0, 2.174e-09), (-0.0, -0.0, 4.668, -0.8172), (-0.0, 0.0, -0.0, 1.0)))
ob_upp_arm_r.location = (-0.04385, 5.026e-06, 0.3212)
_vg = ob_upp_arm_r.vertex_groups.new(name='Torso')
_vg = ob_upp_arm_r.vertex_groups.new(name='UArm.r')
_vg.add([0, 1, 2, 3, 4, 5, 6, 7, 8, 9, 10, 11, 12, 13], 1.0, 'REPLACE')
_vg = ob_upp_arm_r.vertex_groups.new(name='LArm.r')
_vg = ob_upp_arm_r.vertex_groups.new(name='Hand.r')
_vg = ob_upp_arm_r.vertex_groups.new(name='ULeg.r')
_vg = ob_upp_arm_r.vertex_groups.new(name='LLeg.r')
_vg = ob_upp_arm_r.vertex_groups.new(name='Foot.r')
_vg = ob_upp_arm_r.vertex_groups.new(name='Head')
_vg = ob_upp_arm_r.vertex_groups.new(name='UArm.l')
_vg = ob_upp_arm_r.vertex_groups.new(name='LArm.l')
_vg = ob_upp_arm_r.vertex_groups.new(name='Hand.l')
_vg = ob_upp_arm_r.vertex_groups.new(name='ULeg.l')
_vg = ob_upp_arm_r.vertex_groups.new(name='LLeg.l')
_vg = ob_upp_arm_r.vertex_groups.new(name='Foot.l')
_m = ob_upp_arm_r.modifiers.new('Armature', 'ARMATURE')
_m.object = ob_armature
ob_low_arm_r.parent = ob_armature
ob_low_arm_r.matrix_parent_inverse = Matrix(((4.668, -0.0, -0.0, -0.0), (-0.0, 4.668, 0.0, 2.174e-09), (-0.0, -0.0, 4.668, -0.8172), (-0.0, 0.0, -0.0, 1.0)))
ob_low_arm_r.location = (-0.1099, 7.228e-06, 0.3193)
_vg = ob_low_arm_r.vertex_groups.new(name='Torso')
_vg = ob_low_arm_r.vertex_groups.new(name='UArm.r')
_vg = ob_low_arm_r.vertex_groups.new(name='LArm.r')
_vg.add([0, 1, 2, 3, 4, 5, 6, 7, 8, 9, 10, 11, 12, 13], 1.0, 'REPLACE')
_vg = ob_low_arm_r.vertex_groups.new(name='Hand.r')
_vg = ob_low_arm_r.vertex_groups.new(name='ULeg.r')
_vg = ob_low_arm_r.vertex_groups.new(name='LLeg.r')
_vg = ob_low_arm_r.vertex_groups.new(name='Foot.r')
_vg = ob_low_arm_r.vertex_groups.new(name='Head')
_vg = ob_low_arm_r.vertex_groups.new(name='UArm.l')
_vg = ob_low_arm_r.vertex_groups.new(name='LArm.l')
_vg = ob_low_arm_r.vertex_groups.new(name='Hand.l')
_vg = ob_low_arm_r.vertex_groups.new(name='ULeg.l')
_vg = ob_low_arm_r.vertex_groups.new(name='LLeg.l')
_vg = ob_low_arm_r.vertex_groups.new(name='Foot.l')
_m = ob_low_arm_r.modifiers.new('Armature', 'ARMATURE')
_m.object = ob_armature
ob_hand_r.parent = ob_armature
ob_hand_r.matrix_parent_inverse = Matrix(((4.668, -0.0, -0.0, -0.0), (-0.0, 4.668, 0.0, 2.174e-09), (-0.0, -0.0, 4.668, -0.8172), (-0.0, 0.0, -0.0, 1.0)))
ob_hand_r.location = (-0.1823, 1.137e-05, 0.3193)
_vg = ob_hand_r.vertex_groups.new(name='Torso')
_vg = ob_hand_r.vertex_groups.new(name='UArm.r')
_vg = ob_hand_r.vertex_groups.new(name='LArm.r')
_vg = ob_hand_r.vertex_groups.new(name='Hand.r')
_vg.add([0, 1, 2, 3, 4, 5, 6, 7, 8, 9, 10, 11, 12, 13], 1.0, 'REPLACE')
_vg = ob_hand_r.vertex_groups.new(name='ULeg.r')
_vg = ob_hand_r.vertex_groups.new(name='LLeg.r')
_vg = ob_hand_r.vertex_groups.new(name='Foot.r')
_vg = ob_hand_r.vertex_groups.new(name='Head')
_vg = ob_hand_r.vertex_groups.new(name='UArm.l')
_vg = ob_hand_r.vertex_groups.new(name='LArm.l')
_vg = ob_hand_r.vertex_groups.new(name='Hand.l')
_vg = ob_hand_r.vertex_groups.new(name='ULeg.l')
_vg = ob_hand_r.vertex_groups.new(name='LLeg.l')
_vg = ob_hand_r.vertex_groups.new(name='Foot.l')
_m = ob_hand_r.modifiers.new('Armature', 'ARMATURE')
_m.object = ob_armature
ob_upp_leg_l.parent = ob_armature
ob_upp_leg_l.matrix_parent_inverse = Matrix(((4.668, -0.0, -0.0, -0.0), (-0.0, 4.668, 0.0, 2.174e-09), (-0.0, -0.0, 4.668, -0.8172), (-0.0, 0.0, -0.0, 1.0)))
ob_upp_leg_l.location = (0.02947, -3.377e-06, 0.1907)
_vg = ob_upp_leg_l.vertex_groups.new(name='Torso')
_vg = ob_upp_leg_l.vertex_groups.new(name='UArm.r')
_vg = ob_upp_leg_l.vertex_groups.new(name='LArm.r')
_vg = ob_upp_leg_l.vertex_groups.new(name='Hand.r')
_vg = ob_upp_leg_l.vertex_groups.new(name='ULeg.r')
_vg = ob_upp_leg_l.vertex_groups.new(name='LLeg.r')
_vg = ob_upp_leg_l.vertex_groups.new(name='Foot.r')
_vg = ob_upp_leg_l.vertex_groups.new(name='Head')
_vg = ob_upp_leg_l.vertex_groups.new(name='UArm.l')
_vg = ob_upp_leg_l.vertex_groups.new(name='LArm.l')
_vg = ob_upp_leg_l.vertex_groups.new(name='Hand.l')
_vg = ob_upp_leg_l.vertex_groups.new(name='ULeg.l')
_vg.add([0, 1, 2, 3, 4, 5, 6, 7, 8, 9, 10, 11, 12, 13], 1.0, 'REPLACE')
_vg = ob_upp_leg_l.vertex_groups.new(name='LLeg.l')
_vg = ob_upp_leg_l.vertex_groups.new(name='Foot.l')
_m = ob_upp_leg_l.modifiers.new('Armature', 'ARMATURE')
_m.object = ob_armature
ob_low_leg_l.parent = ob_armature
ob_low_leg_l.matrix_parent_inverse = Matrix(((4.668, -0.0, -0.0, -0.0), (-0.0, 4.668, 0.0, 2.174e-09), (-0.0, -0.0, 4.668, -0.8172), (-0.0, 0.0, -0.0, 1.0)))
ob_low_leg_l.location = (0.02947, 0.003525, 0.1166)
_vg = ob_low_leg_l.vertex_groups.new(name='Torso')
_vg = ob_low_leg_l.vertex_groups.new(name='UArm.r')
_vg = ob_low_leg_l.vertex_groups.new(name='LArm.r')
_vg = ob_low_leg_l.vertex_groups.new(name='Hand.r')
_vg = ob_low_leg_l.vertex_groups.new(name='ULeg.r')
_vg = ob_low_leg_l.vertex_groups.new(name='LLeg.r')
_vg = ob_low_leg_l.vertex_groups.new(name='Foot.r')
_vg = ob_low_leg_l.vertex_groups.new(name='Head')
_vg = ob_low_leg_l.vertex_groups.new(name='UArm.l')
_vg = ob_low_leg_l.vertex_groups.new(name='LArm.l')
_vg = ob_low_leg_l.vertex_groups.new(name='Hand.l')
_vg = ob_low_leg_l.vertex_groups.new(name='ULeg.l')
_vg = ob_low_leg_l.vertex_groups.new(name='LLeg.l')
_vg.add([0, 1, 2, 3, 4, 5, 6, 7, 8, 9, 10, 11, 12, 13], 1.0, 'REPLACE')
_vg = ob_low_leg_l.vertex_groups.new(name='Foot.l')
_m = ob_low_leg_l.modifiers.new('Armature', 'ARMATURE')
_m.object = ob_armature
ob_foot_l.parent = ob_armature
ob_foot_l.matrix_parent_inverse = Matrix(((4.668, -0.0, -0.0, -0.0), (-0.0, 4.668, 0.0, 2.174e-09), (-0.0, -0.0, 4.668, -0.8172), (-0.0, 0.0, -0.0, 1.0)))
ob_foot_l.location = (0.02947, 0.003525, 0.02205)
_vg = ob_foot_l.vertex_groups.new(name='Torso')
_vg = ob_foot_l.vertex_groups.new(name='UArm.r')
_vg = ob_foot_l.vertex_groups.new(name='LArm.r')
_vg = ob_foot_l.vertex_groups.new(name='Hand.r')
_vg = ob_foot_l.vertex_groups.new(name='ULeg.r')
_vg = ob_foot_l.vertex_groups.new(name='LLeg.r')
_vg = ob_foot_l.vertex_groups.new(name='Foot.r')
_vg = ob_foot_l.vertex_groups.new(name='Head')
_vg = ob_foot_l.vertex_groups.new(name='UArm.l')
_vg = ob_foot_l.vertex_groups.new(name='LArm.l')
_vg = ob_foot_l.vertex_groups.new(name='Hand.l')
_vg = ob_foot_l.vertex_groups.new(name='ULeg.l')
_vg = ob_foot_l.vertex_groups.new(name='LLeg.l')
_vg = ob_foot_l.vertex_groups.new(name='Foot.l')
_vg.add([0, 1, 2, 3, 4, 5, 6, 7, 8, 9, 10, 11, 12, 13], 1.0, 'REPLACE')
_m = ob_foot_l.modifiers.new('Armature', 'ARMATURE')
_m.object = ob_armature
ob_upp_leg_r.parent = ob_armature
ob_upp_leg_r.matrix_parent_inverse = Matrix(((4.668, -0.0, -0.0, -0.0), (-0.0, 4.668, 0.0, 2.174e-09), (-0.0, -0.0, 4.668, -0.8172), (-0.0, 0.0, -0.0, 1.0)))
ob_upp_leg_r.location = (-0.02947, 3.377e-06, 0.1907)
_vg = ob_upp_leg_r.vertex_groups.new(name='Torso')
_vg = ob_upp_leg_r.vertex_groups.new(name='UArm.r')
_vg = ob_upp_leg_r.vertex_groups.new(name='LArm.r')
_vg = ob_upp_leg_r.vertex_groups.new(name='Hand.r')
_vg = ob_upp_leg_r.vertex_groups.new(name='ULeg.r')
_vg.add([0, 1, 2, 3, 4, 5, 6, 7, 8, 9, 10, 11, 12, 13], 1.0, 'REPLACE')
_vg = ob_upp_leg_r.vertex_groups.new(name='LLeg.r')
_vg = ob_upp_leg_r.vertex_groups.new(name='Foot.r')
_vg = ob_upp_leg_r.vertex_groups.new(name='Head')
_vg = ob_upp_leg_r.vertex_groups.new(name='UArm.l')
_vg = ob_upp_leg_r.vertex_groups.new(name='LArm.l')
_vg = ob_upp_leg_r.vertex_groups.new(name='Hand.l')
_vg = ob_upp_leg_r.vertex_groups.new(name='ULeg.l')
_vg = ob_upp_leg_r.vertex_groups.new(name='LLeg.l')
_vg = ob_upp_leg_r.vertex_groups.new(name='Foot.l')
_m = ob_upp_leg_r.modifiers.new('Armature', 'ARMATURE')
_m.object = ob_armature
ob_low_leg_r.parent = ob_armature
ob_low_leg_r.matrix_parent_inverse = Matrix(((4.668, -0.0, -0.0, -0.0), (-0.0, 4.668, 0.0, 2.174e-09), (-0.0, -0.0, 4.668, -0.8172), (-0.0, 0.0, -0.0, 1.0)))
ob_low_leg_r.location = (-0.02947, 0.003525, 0.1166)
_vg = ob_low_leg_r.vertex_groups.new(name='Torso')
_vg = ob_low_leg_r.vertex_groups.new(name='UArm.r')
_vg = ob_low_leg_r.vertex_groups.new(name='LArm.r')
_vg = ob_low_leg_r.vertex_groups.new(name='Hand.r')
_vg = ob_low_leg_r.vertex_groups.new(name='ULeg.r')
_vg = ob_low_leg_r.vertex_groups.new(name='LLeg.r')
_vg.add([0, 1, 2, 3, 4, 5, 6, 7, 8, 9, 10, 11, 12, 13], 1.0, 'REPLACE')
_vg = ob_low_leg_r.vertex_groups.new(name='Foot.r')
_vg = ob_low_leg_r.vertex_groups.new(name='Head')
_vg = ob_low_leg_r.vertex_groups.new(name='UArm.l')
_vg = ob_low_leg_r.vertex_groups.new(name='LArm.l')
_vg = ob_low_leg_r.vertex_groups.new(name='Hand.l')
_vg = ob_low_leg_r.vertex_groups.new(name='ULeg.l')
_vg = ob_low_leg_r.vertex_groups.new(name='LLeg.l')
_vg = ob_low_leg_r.vertex_groups.new(name='Foot.l')
_m = ob_low_leg_r.modifiers.new('Armature', 'ARMATURE')
_m.object = ob_armature
ob_foot_r.parent = ob_armature
ob_foot_r.matrix_parent_inverse = Matrix(((4.668, -0.0, -0.0, -0.0), (-0.0, 4.668, 0.0, 2.174e-09), (-0.0, -0.0, 4.668, -0.8172), (-0.0, 0.0, -0.0, 1.0)))
ob_foot_r.location = (-0.02947, 0.003525, 0.02205)
_vg = ob_foot_r.vertex_groups.new(name='Torso')
_vg = ob_foot_r.vertex_groups.new(name='UArm.r')
_vg = ob_foot_r.vertex_groups.new(name='LArm.r')
_vg = ob_foot_r.vertex_groups.new(name='Hand.r')
_vg = ob_foot_r.vertex_groups.new(name='ULeg.r')
_vg = ob_foot_r.vertex_groups.new(name='LLeg.r')
_vg = ob_foot_r.vertex_groups.new(name='Foot.r')
_vg.add([0, 1, 2, 3, 4, 5, 6, 7, 8, 9, 10, 11, 12, 13], 1.0, 'REPLACE')
_vg = ob_foot_r.vertex_groups.new(name='Head')
_vg = ob_foot_r.vertex_groups.new(name='UArm.l')
_vg = ob_foot_r.vertex_groups.new(name='LArm.l')
_vg = ob_foot_r.vertex_groups.new(name='Hand.l')
_vg = ob_foot_r.vertex_groups.new(name='ULeg.l')
_vg = ob_foot_r.vertex_groups.new(name='LLeg.l')
_vg = ob_foot_r.vertex_groups.new(name='Foot.l')
_m = ob_foot_r.modifiers.new('Armature', 'ARMATURE')
_m.object = ob_armature
ob_armature.location = (0.0, -4.657e-10, 0.175)
ob_armature.scale = (0.2142, 0.2142, 0.2142)

# ---- collection membership
col_character.objects.link(ob_torso)
col_character.objects.link(ob_head)
col_character.objects.link(ob_upp_arm_l)
col_character.objects.link(ob_low_arm_l)
col_character.objects.link(ob_hand_l)
col_character.objects.link(ob_upp_arm_r)
col_character.objects.link(ob_low_arm_r)
col_character.objects.link(ob_hand_r)
col_character.objects.link(ob_upp_leg_l)
col_character.objects.link(ob_low_leg_l)
col_character.objects.link(ob_foot_l)
col_character.objects.link(ob_upp_leg_r)
col_character.objects.link(ob_low_leg_r)
col_character.objects.link(ob_foot_r)
col_character.objects.link(ob_armature)

# ---- scene / render settings (as saved in the file)
scene.camera = ob_torso
scene.frame_start = 1; scene.frame_end = 250; scene.frame_set(1)
scene.render.engine = 'BLENDER_EEVEE_NEXT'
scene.cycles.sampling_pattern = 'TABULATED_SOBOL'
scene.cycles.use_light_tree = False
scene.view_settings.view_transform = 'Filmic'
bpy.context.view_layer.update()

# ---- added for rendering (the .blend has no active camera and no usable light): camera, sun
cam_auto = bpy.data.cameras.new('AutoCamera')
cam_auto.lens = 50.0
cam_auto.sensor_width = 36.0
cam_auto.clip_end = 1000.0
ob_auto_camera = bpy.data.objects.new('AutoCamera', cam_auto)
scene.collection.objects.link(ob_auto_camera)
ob_auto_camera.location = (0.445683, -0.533509, 0.567467)
ob_auto_camera.rotation_euler = (1.09748, -7.21219e-08, 0.694738)
scene.camera = ob_auto_camera
light_auto_sun = bpy.data.lights.new('AutoSun', 'SUN')
light_auto_sun.energy = 3.0
light_auto_sun.angle = 0.0523599
ob_auto_sun = bpy.data.objects.new('AutoSun', light_auto_sun)
scene.collection.objects.link(ob_auto_sun)
ob_auto_sun.rotation_euler = (0.872665, 0.174533, 0.523599)
bpy.context.view_layer.update()
